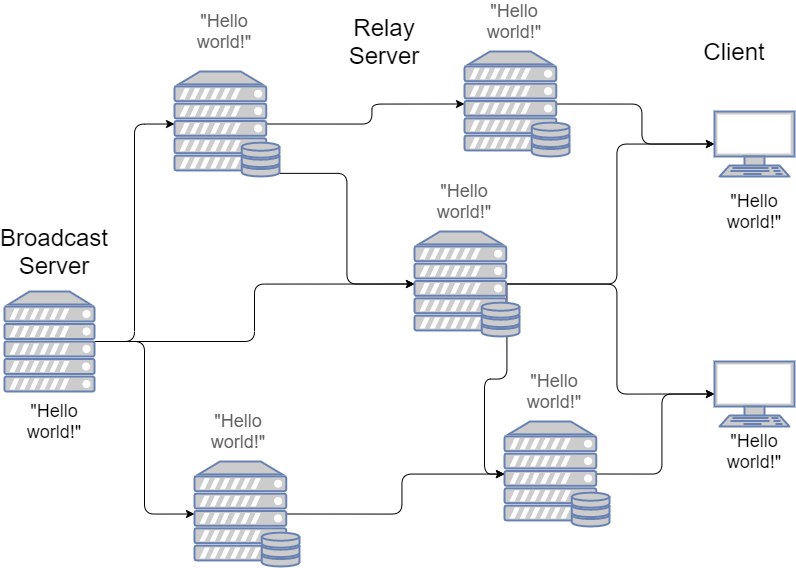

The diagram above was exported from draw.io. Its source (the exported page's mxGraphModel, read from the mxfile embedded in the PNG):
<mxGraphModel dx="1097" dy="689" grid="1" gridSize="10" guides="0" tooltips="1" connect="1" arrows="1" fold="1" page="1" pageScale="1" pageWidth="827" pageHeight="1169" math="0" shadow="0">
  <root>
    <mxCell id="0" />
    <mxCell id="1" parent="0" />
    <mxCell id="T32_xVjSaZ7CwLbQRGDi-36" style="edgeStyle=orthogonalEdgeStyle;orthogonalLoop=1;jettySize=auto;html=1;exitX=1;exitY=0.5;exitDx=0;exitDy=0;exitPerimeter=0;entryX=0;entryY=0.5;entryDx=0;entryDy=0;entryPerimeter=0;rounded=1;" edge="1" parent="1" source="T32_xVjSaZ7CwLbQRGDi-31" target="T32_xVjSaZ7CwLbQRGDi-32">
      <mxGeometry relative="1" as="geometry" />
    </mxCell>
    <mxCell id="T32_xVjSaZ7CwLbQRGDi-37" style="edgeStyle=orthogonalEdgeStyle;orthogonalLoop=1;jettySize=auto;html=1;exitX=1;exitY=0.5;exitDx=0;exitDy=0;exitPerimeter=0;entryX=0;entryY=0.5;entryDx=0;entryDy=0;entryPerimeter=0;rounded=1;" edge="1" parent="1" source="T32_xVjSaZ7CwLbQRGDi-31" target="T32_xVjSaZ7CwLbQRGDi-34">
      <mxGeometry relative="1" as="geometry" />
    </mxCell>
    <mxCell id="T32_xVjSaZ7CwLbQRGDi-41" style="edgeStyle=orthogonalEdgeStyle;rounded=1;orthogonalLoop=1;jettySize=auto;html=1;exitX=1;exitY=0.5;exitDx=0;exitDy=0;exitPerimeter=0;entryX=0;entryY=0.5;entryDx=0;entryDy=0;entryPerimeter=0;" edge="1" parent="1" source="T32_xVjSaZ7CwLbQRGDi-31" target="T32_xVjSaZ7CwLbQRGDi-40">
      <mxGeometry relative="1" as="geometry" />
    </mxCell>
    <mxCell id="T32_xVjSaZ7CwLbQRGDi-31" value="" style="fontColor=#0066CC;verticalAlign=top;verticalLabelPosition=bottom;labelPosition=center;align=center;html=1;outlineConnect=0;fillColor=#CCCCCC;strokeColor=#6881B3;gradientColor=none;gradientDirection=north;strokeWidth=2;shape=mxgraph.networks.server;" vertex="1" parent="1">
      <mxGeometry x="30" y="480" width="90" height="100" as="geometry" />
    </mxCell>
    <mxCell id="T32_xVjSaZ7CwLbQRGDi-38" style="edgeStyle=orthogonalEdgeStyle;orthogonalLoop=1;jettySize=auto;html=1;exitX=0.88;exitY=0.5;exitDx=0;exitDy=0;exitPerimeter=0;entryX=0;entryY=0.5;entryDx=0;entryDy=0;entryPerimeter=0;rounded=1;" edge="1" parent="1" source="T32_xVjSaZ7CwLbQRGDi-32" target="T32_xVjSaZ7CwLbQRGDi-33">
      <mxGeometry relative="1" as="geometry" />
    </mxCell>
    <mxCell id="T32_xVjSaZ7CwLbQRGDi-47" style="edgeStyle=orthogonalEdgeStyle;rounded=1;orthogonalLoop=1;jettySize=auto;html=1;exitX=1;exitY=0.97;exitDx=0;exitDy=0;exitPerimeter=0;entryX=0;entryY=0.5;entryDx=0;entryDy=0;entryPerimeter=0;" edge="1" parent="1" source="T32_xVjSaZ7CwLbQRGDi-32" target="T32_xVjSaZ7CwLbQRGDi-40">
      <mxGeometry relative="1" as="geometry" />
    </mxCell>
    <mxCell id="T32_xVjSaZ7CwLbQRGDi-32" value="" style="fontColor=#0066CC;verticalAlign=top;verticalLabelPosition=bottom;labelPosition=center;align=center;html=1;outlineConnect=0;fillColor=#CCCCCC;strokeColor=#6881B3;gradientColor=none;gradientDirection=north;strokeWidth=2;shape=mxgraph.networks.server_storage;" vertex="1" parent="1">
      <mxGeometry x="200" y="260" width="105" height="105" as="geometry" />
    </mxCell>
    <mxCell id="T32_xVjSaZ7CwLbQRGDi-44" style="edgeStyle=orthogonalEdgeStyle;rounded=1;orthogonalLoop=1;jettySize=auto;html=1;exitX=0.88;exitY=0.5;exitDx=0;exitDy=0;exitPerimeter=0;entryX=0;entryY=0.5;entryDx=0;entryDy=0;entryPerimeter=0;" edge="1" parent="1" source="T32_xVjSaZ7CwLbQRGDi-33" target="T32_xVjSaZ7CwLbQRGDi-42">
      <mxGeometry relative="1" as="geometry" />
    </mxCell>
    <mxCell id="T32_xVjSaZ7CwLbQRGDi-33" value="" style="fontColor=#0066CC;verticalAlign=top;verticalLabelPosition=bottom;labelPosition=center;align=center;html=1;outlineConnect=0;fillColor=#CCCCCC;strokeColor=#6881B3;gradientColor=none;gradientDirection=north;strokeWidth=2;shape=mxgraph.networks.server_storage;" vertex="1" parent="1">
      <mxGeometry x="490" y="240" width="105" height="105" as="geometry" />
    </mxCell>
    <mxCell id="T32_xVjSaZ7CwLbQRGDi-39" style="edgeStyle=orthogonalEdgeStyle;orthogonalLoop=1;jettySize=auto;html=1;exitX=0.88;exitY=0.5;exitDx=0;exitDy=0;exitPerimeter=0;rounded=1;" edge="1" parent="1" source="T32_xVjSaZ7CwLbQRGDi-34" target="T32_xVjSaZ7CwLbQRGDi-35">
      <mxGeometry relative="1" as="geometry" />
    </mxCell>
    <mxCell id="T32_xVjSaZ7CwLbQRGDi-34" value="" style="fontColor=#0066CC;verticalAlign=top;verticalLabelPosition=bottom;labelPosition=center;align=center;html=1;outlineConnect=0;fillColor=#CCCCCC;strokeColor=#6881B3;gradientColor=none;gradientDirection=north;strokeWidth=2;shape=mxgraph.networks.server_storage;" vertex="1" parent="1">
      <mxGeometry x="220" y="650" width="105" height="105" as="geometry" />
    </mxCell>
    <mxCell id="T32_xVjSaZ7CwLbQRGDi-46" style="edgeStyle=orthogonalEdgeStyle;rounded=1;orthogonalLoop=1;jettySize=auto;html=1;exitX=0.88;exitY=0.5;exitDx=0;exitDy=0;exitPerimeter=0;entryX=0;entryY=0.5;entryDx=0;entryDy=0;entryPerimeter=0;" edge="1" parent="1" source="T32_xVjSaZ7CwLbQRGDi-35" target="T32_xVjSaZ7CwLbQRGDi-43">
      <mxGeometry relative="1" as="geometry" />
    </mxCell>
    <mxCell id="T32_xVjSaZ7CwLbQRGDi-35" value="" style="fontColor=#0066CC;verticalAlign=top;verticalLabelPosition=bottom;labelPosition=center;align=center;html=1;outlineConnect=0;fillColor=#CCCCCC;strokeColor=#6881B3;gradientColor=none;gradientDirection=north;strokeWidth=2;shape=mxgraph.networks.server_storage;" vertex="1" parent="1">
      <mxGeometry x="530" y="610" width="105" height="105" as="geometry" />
    </mxCell>
    <mxCell id="T32_xVjSaZ7CwLbQRGDi-45" style="edgeStyle=orthogonalEdgeStyle;rounded=1;orthogonalLoop=1;jettySize=auto;html=1;exitX=0.88;exitY=0.5;exitDx=0;exitDy=0;exitPerimeter=0;entryX=0;entryY=0.5;entryDx=0;entryDy=0;entryPerimeter=0;" edge="1" parent="1" source="T32_xVjSaZ7CwLbQRGDi-40" target="T32_xVjSaZ7CwLbQRGDi-42">
      <mxGeometry relative="1" as="geometry" />
    </mxCell>
    <mxCell id="T32_xVjSaZ7CwLbQRGDi-48" style="edgeStyle=orthogonalEdgeStyle;rounded=1;orthogonalLoop=1;jettySize=auto;html=1;exitX=0.88;exitY=0.5;exitDx=0;exitDy=0;exitPerimeter=0;entryX=0;entryY=0.5;entryDx=0;entryDy=0;entryPerimeter=0;" edge="1" parent="1" source="T32_xVjSaZ7CwLbQRGDi-40" target="T32_xVjSaZ7CwLbQRGDi-35">
      <mxGeometry relative="1" as="geometry" />
    </mxCell>
    <mxCell id="T32_xVjSaZ7CwLbQRGDi-53" style="edgeStyle=orthogonalEdgeStyle;rounded=1;orthogonalLoop=1;jettySize=auto;html=1;exitX=0.88;exitY=0.5;exitDx=0;exitDy=0;exitPerimeter=0;entryX=0;entryY=0.5;entryDx=0;entryDy=0;entryPerimeter=0;fontSize=24;" edge="1" parent="1" source="T32_xVjSaZ7CwLbQRGDi-40" target="T32_xVjSaZ7CwLbQRGDi-43">
      <mxGeometry relative="1" as="geometry" />
    </mxCell>
    <mxCell id="T32_xVjSaZ7CwLbQRGDi-40" value="" style="fontColor=#0066CC;verticalAlign=top;verticalLabelPosition=bottom;labelPosition=center;align=center;html=1;outlineConnect=0;fillColor=#CCCCCC;strokeColor=#6881B3;gradientColor=none;gradientDirection=north;strokeWidth=2;shape=mxgraph.networks.server_storage;" vertex="1" parent="1">
      <mxGeometry x="440" y="420" width="105" height="105" as="geometry" />
    </mxCell>
    <mxCell id="T32_xVjSaZ7CwLbQRGDi-42" value="" style="fontColor=#0066CC;verticalAlign=top;verticalLabelPosition=bottom;labelPosition=center;align=center;html=1;outlineConnect=0;fillColor=#CCCCCC;strokeColor=#6881B3;gradientColor=none;gradientDirection=north;strokeWidth=2;shape=mxgraph.networks.terminal;" vertex="1" parent="1">
      <mxGeometry x="740" y="300" width="80" height="65" as="geometry" />
    </mxCell>
    <mxCell id="T32_xVjSaZ7CwLbQRGDi-43" value="" style="fontColor=#0066CC;verticalAlign=top;verticalLabelPosition=bottom;labelPosition=center;align=center;html=1;outlineConnect=0;fillColor=#CCCCCC;strokeColor=#6881B3;gradientColor=none;gradientDirection=north;strokeWidth=2;shape=mxgraph.networks.terminal;" vertex="1" parent="1">
      <mxGeometry x="740" y="550" width="80" height="65" as="geometry" />
    </mxCell>
    <mxCell id="T32_xVjSaZ7CwLbQRGDi-49" value="Broadcast Server" style="text;html=1;strokeColor=none;fillColor=none;align=center;verticalAlign=middle;whiteSpace=wrap;rounded=0;fontSize=24;" vertex="1" parent="1">
      <mxGeometry x="60" y="430" width="40" height="20" as="geometry" />
    </mxCell>
    <mxCell id="T32_xVjSaZ7CwLbQRGDi-50" value="Relay Server" style="text;html=1;strokeColor=none;fillColor=none;align=center;verticalAlign=middle;whiteSpace=wrap;rounded=0;fontSize=24;" vertex="1" parent="1">
      <mxGeometry x="390" y="220" width="40" height="20" as="geometry" />
    </mxCell>
    <mxCell id="T32_xVjSaZ7CwLbQRGDi-51" value="Client" style="text;html=1;strokeColor=none;fillColor=none;align=center;verticalAlign=middle;whiteSpace=wrap;rounded=0;fontSize=24;" vertex="1" parent="1">
      <mxGeometry x="740" y="230" width="40" height="20" as="geometry" />
    </mxCell>
    <mxCell id="T32_xVjSaZ7CwLbQRGDi-54" value="&quot;Hello world!&quot;" style="text;html=1;strokeColor=none;fillColor=none;align=center;verticalAlign=middle;whiteSpace=wrap;rounded=0;fontSize=18;" vertex="1" parent="1">
      <mxGeometry x="60" y="600" width="40" height="20" as="geometry" />
    </mxCell>
    <mxCell id="T32_xVjSaZ7CwLbQRGDi-55" value="&quot;Hello world!&quot;" style="text;html=1;strokeColor=none;fillColor=none;align=center;verticalAlign=middle;whiteSpace=wrap;rounded=0;fontSize=18;fontColor=#616161;" vertex="1" parent="1">
      <mxGeometry x="230" y="210" width="40" height="20" as="geometry" />
    </mxCell>
    <mxCell id="T32_xVjSaZ7CwLbQRGDi-56" value="&quot;Hello world!&quot;" style="text;html=1;strokeColor=none;fillColor=none;align=center;verticalAlign=middle;whiteSpace=wrap;rounded=0;fontSize=18;fontColor=#616161;" vertex="1" parent="1">
      <mxGeometry x="244" y="610" width="40" height="20" as="geometry" />
    </mxCell>
    <mxCell id="T32_xVjSaZ7CwLbQRGDi-57" value="&quot;Hello world!&quot;" style="text;html=1;strokeColor=none;fillColor=none;align=center;verticalAlign=middle;whiteSpace=wrap;rounded=0;fontSize=18;fontColor=#616161;" vertex="1" parent="1">
      <mxGeometry x="520" y="200" width="40" height="20" as="geometry" />
    </mxCell>
    <mxCell id="T32_xVjSaZ7CwLbQRGDi-58" value="&quot;Hello world!&quot;" style="text;html=1;strokeColor=none;fillColor=none;align=center;verticalAlign=middle;whiteSpace=wrap;rounded=0;fontSize=18;fontColor=#616161;" vertex="1" parent="1">
      <mxGeometry x="470" y="380" width="40" height="20" as="geometry" />
    </mxCell>
    <mxCell id="T32_xVjSaZ7CwLbQRGDi-59" value="&quot;Hello world!&quot;" style="text;html=1;strokeColor=none;fillColor=none;align=center;verticalAlign=middle;whiteSpace=wrap;rounded=0;fontSize=18;fontColor=#616161;" vertex="1" parent="1">
      <mxGeometry x="560" y="570" width="40" height="20" as="geometry" />
    </mxCell>
    <mxCell id="T32_xVjSaZ7CwLbQRGDi-60" value="&quot;Hello world!&quot;" style="text;html=1;strokeColor=none;fillColor=none;align=center;verticalAlign=middle;whiteSpace=wrap;rounded=0;fontSize=18;" vertex="1" parent="1">
      <mxGeometry x="760" y="390" width="40" height="20" as="geometry" />
    </mxCell>
    <mxCell id="T32_xVjSaZ7CwLbQRGDi-61" value="&quot;Hello world!&quot;" style="text;html=1;strokeColor=none;fillColor=none;align=center;verticalAlign=middle;whiteSpace=wrap;rounded=0;fontSize=18;" vertex="1" parent="1">
      <mxGeometry x="760" y="630" width="40" height="20" as="geometry" />
    </mxCell>
  </root>
</mxGraphModel>